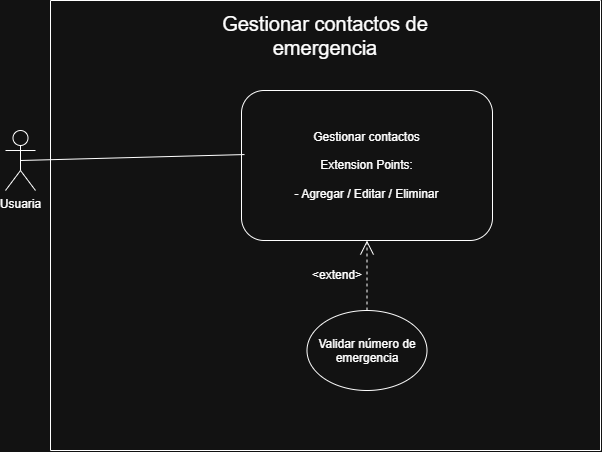

The diagram above was exported from draw.io. Its source (the exported page's mxGraphModel, read from the mxfile embedded in the PNG):
<mxGraphModel dx="1414" dy="783" grid="1" gridSize="10" guides="1" tooltips="1" connect="1" arrows="1" fold="1" page="1" pageScale="1" pageWidth="827" pageHeight="1169" math="0" shadow="0">
  <root>
    <mxCell id="0" />
    <mxCell id="1" parent="0" />
    <mxCell id="waWTVMf3YBPaIlTv3YF1-1" parent="1" style="shape=umlActor;verticalLabelPosition=bottom;verticalAlign=top;html=1;outlineConnect=0;" value="Usuaria" vertex="1">
      <mxGeometry height="60" width="30" x="94" y="220" as="geometry" />
    </mxCell>
    <mxCell id="waWTVMf3YBPaIlTv3YF1-2" parent="1" style="swimlane;startSize=0;direction=south;" value="" vertex="1">
      <mxGeometry height="450" width="550" x="139" y="90" as="geometry" />
    </mxCell>
    <mxCell id="waWTVMf3YBPaIlTv3YF1-13" parent="waWTVMf3YBPaIlTv3YF1-2" style="text;html=1;whiteSpace=wrap;strokeColor=none;fillColor=none;align=center;verticalAlign=middle;rounded=0;" value="&lt;font style=&quot;font-size: 20px;&quot;&gt;Gestionar contactos de emergencia&lt;/font&gt;" vertex="1">
      <mxGeometry height="30" width="250" x="150" y="20" as="geometry" />
    </mxCell>
    <mxCell id="waWTVMf3YBPaIlTv3YF1-18" parent="waWTVMf3YBPaIlTv3YF1-2" style="ellipse;whiteSpace=wrap;html=1;shapeInside=1;" value="Validar número de emergencia" vertex="1">
      <mxGeometry height="80" width="120" x="256.5" y="310" as="geometry" />
    </mxCell>
    <mxCell id="waWTVMf3YBPaIlTv3YF1-19" edge="1" parent="waWTVMf3YBPaIlTv3YF1-2" source="waWTVMf3YBPaIlTv3YF1-18" style="endArrow=open;endSize=12;dashed=1;html=1;rounded=0;entryX=0.5;entryY=1;entryDx=0;entryDy=0;exitX=0.5;exitY=0;exitDx=0;exitDy=0;" target="gY-JsmFf-40uP7yZ7wS3-1" value="">
      <mxGeometry relative="1" width="160" as="geometry">
        <mxPoint x="76" y="360" as="sourcePoint" />
        <mxPoint x="275" y="222" as="targetPoint" />
      </mxGeometry>
    </mxCell>
    <mxCell id="waWTVMf3YBPaIlTv3YF1-20" parent="waWTVMf3YBPaIlTv3YF1-2" style="text;html=1;whiteSpace=wrap;strokeColor=none;fillColor=none;align=center;verticalAlign=middle;rounded=0;" value="&amp;lt;extend&amp;gt;" vertex="1">
      <mxGeometry height="30" width="60" x="256.5" y="260" as="geometry" />
    </mxCell>
    <mxCell id="gY-JsmFf-40uP7yZ7wS3-1" parent="waWTVMf3YBPaIlTv3YF1-2" style="rounded=1;whiteSpace=wrap;html=1;" value="&lt;span style=&quot;white-space: nowrap;&quot;&gt;Gestionar contactos&lt;/span&gt;&lt;br&gt;&lt;div&gt;&lt;div&gt;&lt;span style=&quot;text-align: left;&quot;&gt;&lt;br&gt;&lt;/span&gt;&lt;/div&gt;&lt;div&gt;&lt;span style=&quot;text-align: left;&quot;&gt;Extension Points:&lt;/span&gt;&lt;span style=&quot;white-space: nowrap;&quot;&gt;&lt;/span&gt;&lt;/div&gt;&lt;div&gt;&lt;span style=&quot;text-align: left;&quot;&gt;&lt;br&gt;&lt;/span&gt;&lt;/div&gt;&lt;div&gt;&lt;span style=&quot;text-align: left;&quot;&gt;- Agregar / Editar / Eliminar&lt;/span&gt;&lt;/div&gt;&lt;/div&gt;" vertex="1">
      <mxGeometry height="150" width="251" x="191" y="90" as="geometry" />
    </mxCell>
    <mxCell id="waWTVMf3YBPaIlTv3YF1-11" edge="1" parent="1" source="waWTVMf3YBPaIlTv3YF1-1" style="endArrow=none;html=1;rounded=0;entryX=0.012;entryY=0.427;entryDx=0;entryDy=0;exitX=0.5;exitY=0.5;exitDx=0;exitDy=0;exitPerimeter=0;entryPerimeter=0;" target="gY-JsmFf-40uP7yZ7wS3-1" value="">
      <mxGeometry height="50" relative="1" width="50" as="geometry">
        <mxPoint x="64" y="320" as="sourcePoint" />
        <mxPoint x="334" y="256" as="targetPoint" />
      </mxGeometry>
    </mxCell>
  </root>
</mxGraphModel>